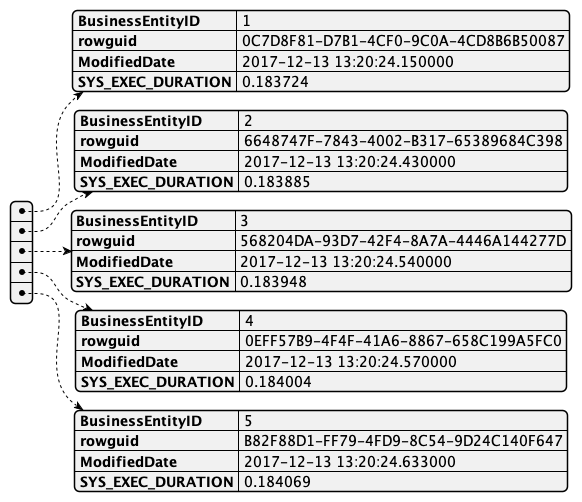

The diagram above was rendered by PlantUML. Its source (embedded in the PNG):
@startjson
[
    {
        "BusinessEntityID": 1,
        "rowguid": "0C7D8F81-D7B1-4CF0-9C0A-4CD8B6B50087",
        "ModifiedDate": "2017-12-13 13:20:24.150000",
        "SYS_EXEC_DURATION": "0.183724"
    },
    {
        "BusinessEntityID": 2,
        "rowguid": "6648747F-7843-4002-B317-65389684C398",
        "ModifiedDate": "2017-12-13 13:20:24.430000",
        "SYS_EXEC_DURATION": "0.183885"
    },
    {
        "BusinessEntityID": 3,
        "rowguid": "568204DA-93D7-42F4-8A7A-4446A144277D",
        "ModifiedDate": "2017-12-13 13:20:24.540000",
        "SYS_EXEC_DURATION": "0.183948"
    },
    {
        "BusinessEntityID": 4,
        "rowguid": "0EFF57B9-4F4F-41A6-8867-658C199A5FC0",
        "ModifiedDate": "2017-12-13 13:20:24.570000",
        "SYS_EXEC_DURATION": "0.184004"
    },
    {
        "BusinessEntityID": 5,
        "rowguid": "B82F88D1-FF79-4FD9-8C54-9D24C140F647",
        "ModifiedDate": "2017-12-13 13:20:24.633000",
        "SYS_EXEC_DURATION": "0.184069"
    }
]
@endjson